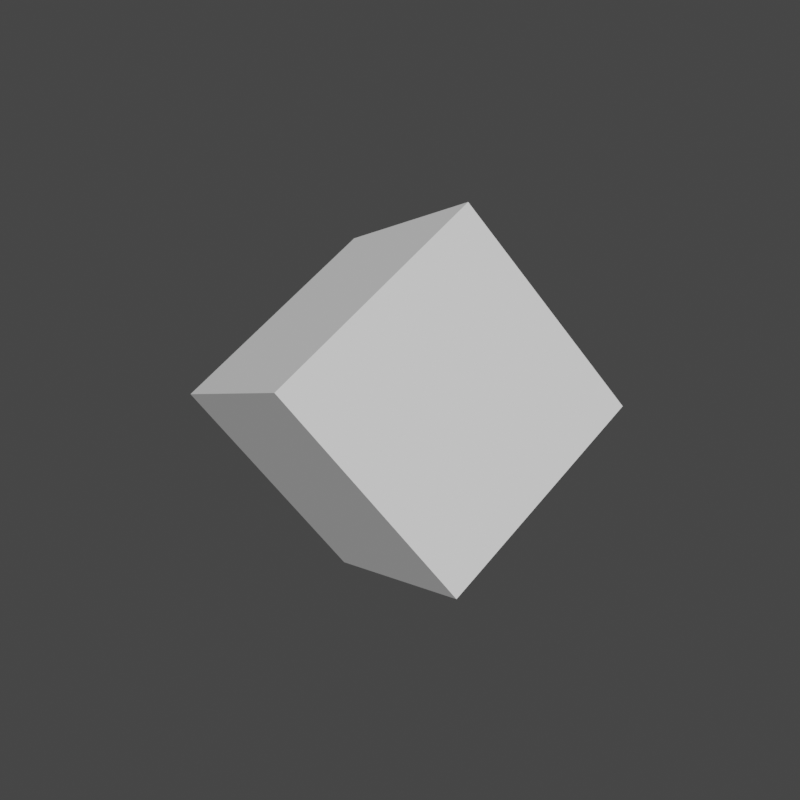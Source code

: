 # Source: cube1.blend  (saved by Blender 3.1.7; exported with 4.5.12 LTS)
import bpy
from mathutils import Matrix  # noqa: F401  (used for matrix-valued properties, if any)

bpy.ops.wm.read_factory_settings(use_empty=True)
scene = bpy.context.scene
scene.name = 'Scene'

# ---- collections
col_collection = bpy.data.collections.new('Collection'); scene.collection.children.link(col_collection)

# ---- world
world_world = bpy.data.worlds.new('World'); scene.world = world_world
world_world.use_nodes = True; world_world.node_tree.nodes.clear()
_N = world_world.node_tree.nodes; _L = world_world.node_tree.links
n0 = _N.new('ShaderNodeOutputWorld'); n0.name = 'World Output'; n0.location = (300, 300)
n1 = _N.new('ShaderNodeBackground'); n1.name = 'Background'; n1.location = (10, 300)
n1.inputs[0].default_value = (0.05088, 0.05088, 0.05088, 1.0)
_L.new(n1.outputs[0], n0.inputs[0])
n0.is_active_output = True
world_world.color = (0.05088, 0.05088, 0.05088)
world_world.use_sun_shadow = False
world_world.sun_shadow_jitter_overblur = 0.0

# ---- meshes
me_cube = bpy.data.meshes.new('Cube')
me_cube.from_pydata([(-1.0, -1.0, -1.0), (-1.0, -1.0, 1.0), (-1.0, 1.0, -1.0), (-1.0, 1.0, 1.0), (1.0, -1.0, -1.0), (1.0, -1.0, 1.0), (1.0, 1.0, -1.0), (1.0, 1.0, 1.0)], [], [(0, 1, 3, 2), (2, 3, 7, 6), (6, 7, 5, 4), (4, 5, 1, 0), (2, 6, 4, 0), (7, 3, 1, 5)])
_uv = me_cube.uv_layers.new(name='UVMap')
_uv.uv.foreach_set('vector', [0.375, 0.0, 0.625, 0.0, 0.625, 0.25, 0.375, 0.25, 0.375, 0.25, 0.625, 0.25, 0.625, 0.5, 0.375, 0.5, 0.375, 0.5, 0.625, 0.5, 0.625, 0.75, 0.375, 0.75, 0.375, 0.75, 0.625, 0.75, 0.625, 1.0, 0.375, 1.0, 0.125, 0.5, 0.375, 0.5, 0.375, 0.75, 0.125, 0.75, 0.625, 0.5, 0.875, 0.5, 0.875, 0.75, 0.625, 0.75])
me_cube.use_remesh_fix_poles = True
me_cube.use_remesh_preserve_attributes = False
me_cube.update()

# ---- objects
ob_cube = bpy.data.objects.new('Cube', me_cube)

# ---- transforms, parenting, visibility, modifiers, constraints
ob_cube.location = (-0.366, -0.487, 0.08435)
ob_cube.rotation_euler = (0.5287, -0.4202, -0.3685)

# ---- collection membership
col_collection.objects.link(ob_cube)

# ---- scene / render settings (as saved in the file)
scene.frame_start = 1; scene.frame_end = 250; scene.frame_set(1)
scene.render.engine = 'CYCLES'
scene.render.resolution_x = 2160
scene.render.resolution_y = 2160
scene.cycles.sampling_pattern = 'TABULATED_SOBOL'
scene.cycles.use_light_tree = False
scene.view_settings.view_transform = 'Filmic'
bpy.context.view_layer.update()

# ---- added for rendering (the .blend has no active camera and no usable light): camera, sun
cam_auto = bpy.data.cameras.new('AutoCamera')
cam_auto.lens = 50.0
cam_auto.sensor_width = 36.0
cam_auto.clip_end = 1000.0
ob_auto_camera = bpy.data.objects.new('AutoCamera', cam_auto)
scene.collection.objects.link(ob_auto_camera)
ob_auto_camera.location = (4.65001, -6.50622, 4.09717)
ob_auto_camera.rotation_euler = (1.09748, -7.21219e-08, 0.694738)
scene.camera = ob_auto_camera
light_auto_sun = bpy.data.lights.new('AutoSun', 'SUN')
light_auto_sun.energy = 3.0
light_auto_sun.angle = 0.0523599
ob_auto_sun = bpy.data.objects.new('AutoSun', light_auto_sun)
scene.collection.objects.link(ob_auto_sun)
ob_auto_sun.rotation_euler = (0.872665, 0.174533, 0.523599)
bpy.context.view_layer.update()
